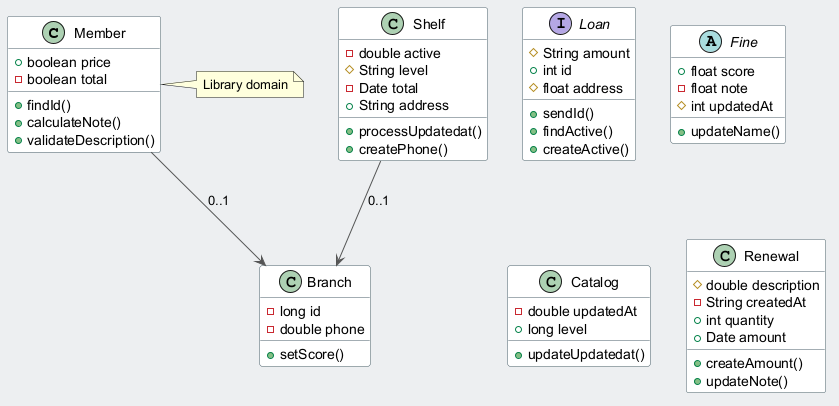

The diagram above was rendered by PlantUML. Its source (embedded in the PNG):
@startuml
skinparam backgroundColor #ECEFF1
skinparam classBackgroundColor #FFFFFF
skinparam classBorderColor #455A64
skinparam ArrowColor #555555
class Member {
  +boolean price
  -boolean total
  +findId()
  +calculateNote()
  +validateDescription()
}
interface Loan {
  #String amount
  +int id
  #float address
  +sendId()
  +findActive()
  +createActive()
}
class Branch {
  -long id
  -double phone
  +setScore()
}
abstract class Fine {
  +float score
  -float note
  #int updatedAt
  +updateName()
}
class Shelf {
  -double active
  #String level
  -Date total
  +String address
  +processUpdatedat()
  +createPhone()
}
class Catalog {
  -double updatedAt
  +long level
  +updateUpdatedat()
}
class Renewal {
  #double description
  -String createdAt
  +int quantity
  +Date amount
  +createAmount()
  +updateNote()
}
Member --> Branch : "0..1"
Shelf --> Branch : "0..1"
note right of Member : Library domain
@enduml